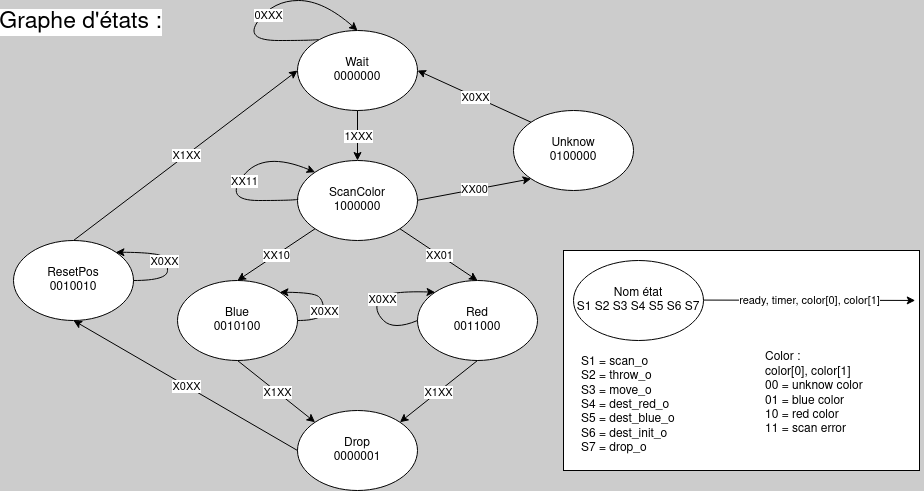

The diagram above was exported from draw.io. Its source (the exported page's mxGraphModel, read from the mxfile embedded in the PNG):
<mxGraphModel dx="4522" dy="1580" grid="1" gridSize="10" guides="1" tooltips="1" connect="1" arrows="1" fold="1" page="1" pageScale="1" pageWidth="827" pageHeight="1169" background="#CCCCCC" math="0" shadow="0">
  <root>
    <mxCell id="0" />
    <mxCell id="1" parent="0" />
    <mxCell id="y3jCGXZuHvWqdp1Jugm8-1" value="&lt;div&gt;Wait&lt;/div&gt;&lt;div&gt;0000000&lt;br&gt;&lt;/div&gt;" style="ellipse;whiteSpace=wrap;html=1;" parent="1" vertex="1">
      <mxGeometry x="-606" y="600" width="120" height="80" as="geometry" />
    </mxCell>
    <mxCell id="y3jCGXZuHvWqdp1Jugm8-2" value="&lt;div&gt;ScanColor&lt;/div&gt;&lt;div&gt;1000000&lt;br&gt;&lt;/div&gt;" style="ellipse;whiteSpace=wrap;html=1;" parent="1" vertex="1">
      <mxGeometry x="-606" y="730" width="120" height="80" as="geometry" />
    </mxCell>
    <mxCell id="y3jCGXZuHvWqdp1Jugm8-3" value="&lt;div&gt;Unknow&lt;/div&gt;&lt;div&gt;0100000&lt;br&gt;&lt;/div&gt;" style="ellipse;whiteSpace=wrap;html=1;" parent="1" vertex="1">
      <mxGeometry x="-390" y="680" width="120" height="80" as="geometry" />
    </mxCell>
    <mxCell id="y3jCGXZuHvWqdp1Jugm8-4" value="&lt;div&gt;Blue&lt;/div&gt;&lt;div&gt;0010100&lt;br&gt;&lt;/div&gt;" style="ellipse;whiteSpace=wrap;html=1;" parent="1" vertex="1">
      <mxGeometry x="-726" y="850" width="120" height="80" as="geometry" />
    </mxCell>
    <mxCell id="y3jCGXZuHvWqdp1Jugm8-5" value="&lt;div&gt;Red&lt;/div&gt;&lt;div&gt;0011000&lt;br&gt;&lt;/div&gt;" style="ellipse;whiteSpace=wrap;html=1;" parent="1" vertex="1">
      <mxGeometry x="-486" y="850" width="120" height="80" as="geometry" />
    </mxCell>
    <mxCell id="y3jCGXZuHvWqdp1Jugm8-6" value="&lt;div&gt;Drop&lt;/div&gt;&lt;div&gt;0000001&lt;br&gt;&lt;/div&gt;" style="ellipse;whiteSpace=wrap;html=1;" parent="1" vertex="1">
      <mxGeometry x="-606" y="980" width="120" height="80" as="geometry" />
    </mxCell>
    <mxCell id="y3jCGXZuHvWqdp1Jugm8-7" value="&lt;div&gt;ResetPos&lt;/div&gt;&lt;div&gt;0010010&lt;br&gt;&lt;/div&gt;" style="ellipse;whiteSpace=wrap;html=1;" parent="1" vertex="1">
      <mxGeometry x="-890" y="810" width="120" height="80" as="geometry" />
    </mxCell>
    <mxCell id="y3jCGXZuHvWqdp1Jugm8-15" value="" style="endArrow=classic;html=1;rounded=0;exitX=0.5;exitY=1;exitDx=0;exitDy=0;" parent="1" source="y3jCGXZuHvWqdp1Jugm8-1" target="y3jCGXZuHvWqdp1Jugm8-2" edge="1">
      <mxGeometry relative="1" as="geometry">
        <mxPoint x="-620" y="780" as="sourcePoint" />
        <mxPoint x="-520" y="780" as="targetPoint" />
      </mxGeometry>
    </mxCell>
    <mxCell id="y3jCGXZuHvWqdp1Jugm8-16" value="1XXX" style="edgeLabel;resizable=0;html=1;align=center;verticalAlign=middle;" parent="y3jCGXZuHvWqdp1Jugm8-15" connectable="0" vertex="1">
      <mxGeometry relative="1" as="geometry" />
    </mxCell>
    <mxCell id="y3jCGXZuHvWqdp1Jugm8-19" value="" style="endArrow=classic;html=1;rounded=0;exitX=0;exitY=1;exitDx=0;exitDy=0;entryX=0.5;entryY=0;entryDx=0;entryDy=0;" parent="1" source="y3jCGXZuHvWqdp1Jugm8-2" target="y3jCGXZuHvWqdp1Jugm8-4" edge="1">
      <mxGeometry relative="1" as="geometry">
        <mxPoint x="-610" y="830" as="sourcePoint" />
        <mxPoint x="-510" y="830" as="targetPoint" />
      </mxGeometry>
    </mxCell>
    <mxCell id="y3jCGXZuHvWqdp1Jugm8-20" value="XX10" style="edgeLabel;resizable=0;html=1;align=center;verticalAlign=middle;" parent="y3jCGXZuHvWqdp1Jugm8-19" connectable="0" vertex="1">
      <mxGeometry relative="1" as="geometry" />
    </mxCell>
    <mxCell id="y3jCGXZuHvWqdp1Jugm8-21" value="" style="endArrow=classic;html=1;rounded=0;exitX=1;exitY=1;exitDx=0;exitDy=0;entryX=0.5;entryY=0;entryDx=0;entryDy=0;" parent="1" source="y3jCGXZuHvWqdp1Jugm8-2" target="y3jCGXZuHvWqdp1Jugm8-5" edge="1">
      <mxGeometry relative="1" as="geometry">
        <mxPoint x="-610" y="830" as="sourcePoint" />
        <mxPoint x="-510" y="830" as="targetPoint" />
      </mxGeometry>
    </mxCell>
    <mxCell id="y3jCGXZuHvWqdp1Jugm8-22" value="XX01" style="edgeLabel;resizable=0;html=1;align=center;verticalAlign=middle;" parent="y3jCGXZuHvWqdp1Jugm8-21" connectable="0" vertex="1">
      <mxGeometry relative="1" as="geometry" />
    </mxCell>
    <mxCell id="y3jCGXZuHvWqdp1Jugm8-23" value="" style="endArrow=classic;html=1;rounded=0;entryX=0;entryY=1;entryDx=0;entryDy=0;" parent="1" target="y3jCGXZuHvWqdp1Jugm8-3" edge="1">
      <mxGeometry relative="1" as="geometry">
        <mxPoint x="-486" y="769.76" as="sourcePoint" />
        <mxPoint x="-386" y="769.76" as="targetPoint" />
      </mxGeometry>
    </mxCell>
    <mxCell id="y3jCGXZuHvWqdp1Jugm8-24" value="XX00" style="edgeLabel;resizable=0;html=1;align=center;verticalAlign=middle;" parent="y3jCGXZuHvWqdp1Jugm8-23" connectable="0" vertex="1">
      <mxGeometry relative="1" as="geometry" />
    </mxCell>
    <mxCell id="y3jCGXZuHvWqdp1Jugm8-25" value="" style="endArrow=classic;html=1;rounded=0;exitX=0.5;exitY=1;exitDx=0;exitDy=0;entryX=0;entryY=0;entryDx=0;entryDy=0;" parent="1" source="y3jCGXZuHvWqdp1Jugm8-4" target="y3jCGXZuHvWqdp1Jugm8-6" edge="1">
      <mxGeometry relative="1" as="geometry">
        <mxPoint x="-610" y="830" as="sourcePoint" />
        <mxPoint x="-510" y="830" as="targetPoint" />
      </mxGeometry>
    </mxCell>
    <mxCell id="y3jCGXZuHvWqdp1Jugm8-26" value="X1XX" style="edgeLabel;resizable=0;html=1;align=center;verticalAlign=middle;" parent="y3jCGXZuHvWqdp1Jugm8-25" connectable="0" vertex="1">
      <mxGeometry relative="1" as="geometry" />
    </mxCell>
    <mxCell id="y3jCGXZuHvWqdp1Jugm8-27" value="" style="endArrow=classic;html=1;rounded=0;exitX=0.5;exitY=1;exitDx=0;exitDy=0;entryX=1;entryY=0;entryDx=0;entryDy=0;" parent="1" source="y3jCGXZuHvWqdp1Jugm8-5" target="y3jCGXZuHvWqdp1Jugm8-6" edge="1">
      <mxGeometry relative="1" as="geometry">
        <mxPoint x="-610" y="870" as="sourcePoint" />
        <mxPoint x="-510" y="870" as="targetPoint" />
      </mxGeometry>
    </mxCell>
    <mxCell id="y3jCGXZuHvWqdp1Jugm8-28" value="X1XX" style="edgeLabel;resizable=0;html=1;align=center;verticalAlign=middle;" parent="y3jCGXZuHvWqdp1Jugm8-27" connectable="0" vertex="1">
      <mxGeometry relative="1" as="geometry" />
    </mxCell>
    <mxCell id="y3jCGXZuHvWqdp1Jugm8-29" value="" style="endArrow=classic;html=1;rounded=0;exitX=0;exitY=0;exitDx=0;exitDy=0;entryX=1;entryY=0.5;entryDx=0;entryDy=0;" parent="1" source="y3jCGXZuHvWqdp1Jugm8-3" target="y3jCGXZuHvWqdp1Jugm8-1" edge="1">
      <mxGeometry relative="1" as="geometry">
        <mxPoint x="-320" y="710" as="sourcePoint" />
        <mxPoint x="-220" y="710" as="targetPoint" />
      </mxGeometry>
    </mxCell>
    <mxCell id="y3jCGXZuHvWqdp1Jugm8-30" value="X0XX" style="edgeLabel;resizable=0;html=1;align=center;verticalAlign=middle;" parent="y3jCGXZuHvWqdp1Jugm8-29" connectable="0" vertex="1">
      <mxGeometry relative="1" as="geometry" />
    </mxCell>
    <mxCell id="y3jCGXZuHvWqdp1Jugm8-31" value="" style="endArrow=classic;html=1;rounded=0;exitX=0;exitY=0.5;exitDx=0;exitDy=0;entryX=0.5;entryY=1;entryDx=0;entryDy=0;" parent="1" source="y3jCGXZuHvWqdp1Jugm8-6" target="y3jCGXZuHvWqdp1Jugm8-7" edge="1">
      <mxGeometry relative="1" as="geometry">
        <mxPoint x="-740" y="1070" as="sourcePoint" />
        <mxPoint x="-640" y="1070" as="targetPoint" />
      </mxGeometry>
    </mxCell>
    <mxCell id="y3jCGXZuHvWqdp1Jugm8-32" value="X0XX" style="edgeLabel;resizable=0;html=1;align=center;verticalAlign=middle;" parent="y3jCGXZuHvWqdp1Jugm8-31" connectable="0" vertex="1">
      <mxGeometry relative="1" as="geometry" />
    </mxCell>
    <mxCell id="y3jCGXZuHvWqdp1Jugm8-33" value="" style="endArrow=classic;html=1;rounded=0;exitX=0.5;exitY=0;exitDx=0;exitDy=0;entryX=0;entryY=0.5;entryDx=0;entryDy=0;" parent="1" source="y3jCGXZuHvWqdp1Jugm8-7" target="y3jCGXZuHvWqdp1Jugm8-1" edge="1">
      <mxGeometry relative="1" as="geometry">
        <mxPoint x="-820" y="820" as="sourcePoint" />
        <mxPoint x="-720" y="820" as="targetPoint" />
      </mxGeometry>
    </mxCell>
    <mxCell id="y3jCGXZuHvWqdp1Jugm8-34" value="X1XX" style="edgeLabel;resizable=0;html=1;align=center;verticalAlign=middle;" parent="y3jCGXZuHvWqdp1Jugm8-33" connectable="0" vertex="1">
      <mxGeometry relative="1" as="geometry" />
    </mxCell>
    <mxCell id="y3jCGXZuHvWqdp1Jugm8-35" value="" style="curved=1;endArrow=classic;html=1;rounded=0;exitX=0.006;exitY=0.485;exitDx=0;exitDy=0;exitPerimeter=0;entryX=0;entryY=0;entryDx=0;entryDy=0;" parent="1" source="y3jCGXZuHvWqdp1Jugm8-2" target="y3jCGXZuHvWqdp1Jugm8-2" edge="1">
      <mxGeometry width="50" height="50" relative="1" as="geometry">
        <mxPoint x="-640" y="770" as="sourcePoint" />
        <mxPoint x="-610" y="740" as="targetPoint" />
        <Array as="points">
          <mxPoint x="-610" y="770" />
          <mxPoint x="-680" y="770" />
          <mxPoint x="-640" y="720" />
        </Array>
      </mxGeometry>
    </mxCell>
    <mxCell id="y3jCGXZuHvWqdp1Jugm8-38" value="XX11" style="edgeLabel;resizable=0;html=1;align=center;verticalAlign=middle;" parent="1" connectable="0" vertex="1">
      <mxGeometry x="-660" y="750" as="geometry" />
    </mxCell>
    <mxCell id="y3jCGXZuHvWqdp1Jugm8-47" value="" style="group" parent="1" vertex="1" connectable="0">
      <mxGeometry x="-340" y="820" width="356" height="220" as="geometry" />
    </mxCell>
    <mxCell id="y3jCGXZuHvWqdp1Jugm8-44" value="" style="rounded=0;whiteSpace=wrap;html=1;" parent="y3jCGXZuHvWqdp1Jugm8-47" vertex="1">
      <mxGeometry width="356" height="220" as="geometry" />
    </mxCell>
    <mxCell id="y3jCGXZuHvWqdp1Jugm8-41" value="&lt;div&gt;Nom état&lt;/div&gt;&lt;div&gt;S1 S2 S3 S4 S5 S6 S7&lt;br&gt;&lt;/div&gt;" style="ellipse;whiteSpace=wrap;html=1;" parent="y3jCGXZuHvWqdp1Jugm8-47" vertex="1">
      <mxGeometry x="10" y="10" width="130" height="80" as="geometry" />
    </mxCell>
    <mxCell id="y3jCGXZuHvWqdp1Jugm8-43" value="&lt;div align=&quot;left&quot;&gt;S1 = scan_o&lt;br&gt;&lt;/div&gt;&lt;div align=&quot;left&quot;&gt;S2 = throw_o&lt;br&gt;&lt;/div&gt;&lt;div align=&quot;left&quot;&gt;S3 = move_o&lt;br&gt;&lt;/div&gt;&lt;div align=&quot;left&quot;&gt;S4 = dest_red_o&lt;br&gt;&lt;/div&gt;&lt;div align=&quot;left&quot;&gt;S5 = dest_blue_o&lt;br&gt;&lt;/div&gt;&lt;div align=&quot;left&quot;&gt;S6 = dest_init_o&lt;br&gt;&lt;/div&gt;&lt;div align=&quot;left&quot;&gt;S7 = drop_o&lt;br&gt;&lt;/div&gt;" style="text;html=1;strokeColor=none;fillColor=none;align=left;verticalAlign=middle;whiteSpace=wrap;rounded=0;" parent="y3jCGXZuHvWqdp1Jugm8-47" vertex="1">
      <mxGeometry x="16" y="100" width="100" height="110" as="geometry" />
    </mxCell>
    <mxCell id="y3jCGXZuHvWqdp1Jugm8-45" value="" style="endArrow=classic;html=1;rounded=0;entryX=0.988;entryY=0.227;entryDx=0;entryDy=0;entryPerimeter=0;" parent="y3jCGXZuHvWqdp1Jugm8-47" target="y3jCGXZuHvWqdp1Jugm8-44" edge="1">
      <mxGeometry relative="1" as="geometry">
        <mxPoint x="140" y="49.58000000000004" as="sourcePoint" />
        <mxPoint x="240" y="50" as="targetPoint" />
      </mxGeometry>
    </mxCell>
    <mxCell id="y3jCGXZuHvWqdp1Jugm8-46" value="ready, timer, color[0], color[1]" style="edgeLabel;resizable=0;html=1;align=center;verticalAlign=middle;" parent="y3jCGXZuHvWqdp1Jugm8-45" connectable="0" vertex="1">
      <mxGeometry relative="1" as="geometry" />
    </mxCell>
    <mxCell id="y3jCGXZuHvWqdp1Jugm8-48" value="&lt;div&gt;Color :&lt;br&gt;&lt;/div&gt;&lt;div&gt;color[0], color[1]&lt;/div&gt;&lt;div&gt;00 = unknow color&lt;br&gt;&lt;/div&gt;&lt;div&gt;01 = blue color&lt;br&gt;&lt;/div&gt;&lt;div&gt;10 = red color&lt;br&gt;&lt;/div&gt;&lt;div&gt;11 = scan error&lt;br&gt;&lt;br&gt;&lt;br&gt;&lt;/div&gt;&lt;div&gt;&lt;br&gt;&lt;/div&gt;" style="text;html=1;strokeColor=none;fillColor=none;align=left;verticalAlign=middle;whiteSpace=wrap;rounded=0;" parent="y3jCGXZuHvWqdp1Jugm8-47" vertex="1">
      <mxGeometry x="200" y="100" width="120" height="130" as="geometry" />
    </mxCell>
    <mxCell id="q86LBQUy5JXzFckVyM0a-2" value="Graphe d'états :" style="edgeLabel;resizable=0;html=1;align=center;verticalAlign=middle;fontSize=23;" parent="1" connectable="0" vertex="1">
      <mxGeometry x="-750.0031836879905" y="679.9995590489214" as="geometry">
        <mxPoint x="-73" y="-88" as="offset" />
      </mxGeometry>
    </mxCell>
    <mxCell id="NpYBlTmhUXJ_ZhL5GGi5-1" value="" style="curved=1;endArrow=classic;html=1;rounded=0;exitX=0.006;exitY=0.485;exitDx=0;exitDy=0;exitPerimeter=0;entryX=0.5;entryY=0;entryDx=0;entryDy=0;" edge="1" parent="1" target="y3jCGXZuHvWqdp1Jugm8-1">
      <mxGeometry width="50" height="50" relative="1" as="geometry">
        <mxPoint x="-585" y="609" as="sourcePoint" />
        <mxPoint x="-568" y="582" as="targetPoint" />
        <Array as="points">
          <mxPoint x="-590" y="610" />
          <mxPoint x="-660" y="610" />
          <mxPoint x="-630" y="570" />
          <mxPoint x="-580" y="570" />
        </Array>
      </mxGeometry>
    </mxCell>
    <mxCell id="NpYBlTmhUXJ_ZhL5GGi5-2" value="0XXX" style="edgeLabel;resizable=0;html=1;align=center;verticalAlign=middle;" connectable="0" vertex="1" parent="1">
      <mxGeometry x="-630" y="590" as="geometry">
        <mxPoint x="-6" y="-6" as="offset" />
      </mxGeometry>
    </mxCell>
    <mxCell id="NpYBlTmhUXJ_ZhL5GGi5-3" value="" style="curved=1;endArrow=classic;html=1;rounded=0;exitX=1;exitY=0.5;exitDx=0;exitDy=0;entryX=1;entryY=0;entryDx=0;entryDy=0;" edge="1" parent="1" source="y3jCGXZuHvWqdp1Jugm8-4" target="y3jCGXZuHvWqdp1Jugm8-4">
      <mxGeometry width="50" height="50" relative="1" as="geometry">
        <mxPoint x="-531" y="899" as="sourcePoint" />
        <mxPoint x="-514" y="872" as="targetPoint" />
        <Array as="points">
          <mxPoint x="-580" y="890" />
          <mxPoint x="-580" y="870" />
          <mxPoint x="-590" y="862" />
        </Array>
      </mxGeometry>
    </mxCell>
    <mxCell id="NpYBlTmhUXJ_ZhL5GGi5-4" value="X0XX" style="edgeLabel;resizable=0;html=1;align=center;verticalAlign=middle;" connectable="0" vertex="1" parent="1">
      <mxGeometry x="-580" y="880" as="geometry" />
    </mxCell>
    <mxCell id="NpYBlTmhUXJ_ZhL5GGi5-6" value="" style="curved=1;endArrow=classic;html=1;rounded=0;exitX=0;exitY=0.5;exitDx=0;exitDy=0;entryX=0;entryY=0;entryDx=0;entryDy=0;" edge="1" parent="1" source="y3jCGXZuHvWqdp1Jugm8-5" target="y3jCGXZuHvWqdp1Jugm8-5">
      <mxGeometry width="50" height="50" relative="1" as="geometry">
        <mxPoint x="-532" y="918" as="sourcePoint" />
        <mxPoint x="-550" y="890" as="targetPoint" />
        <Array as="points">
          <mxPoint x="-510" y="900" />
          <mxPoint x="-530" y="880" />
          <mxPoint x="-520" y="860" />
        </Array>
      </mxGeometry>
    </mxCell>
    <mxCell id="NpYBlTmhUXJ_ZhL5GGi5-5" value="X0XX" style="edgeLabel;resizable=0;html=1;align=center;verticalAlign=middle;" connectable="0" vertex="1" parent="1">
      <mxGeometry x="-530" y="880" as="geometry">
        <mxPoint x="8" y="-12" as="offset" />
      </mxGeometry>
    </mxCell>
    <mxCell id="NpYBlTmhUXJ_ZhL5GGi5-7" value="" style="curved=1;endArrow=classic;html=1;rounded=0;exitX=1;exitY=0.5;exitDx=0;exitDy=0;entryX=1;entryY=0;entryDx=0;entryDy=0;" edge="1" parent="1" source="y3jCGXZuHvWqdp1Jugm8-7" target="y3jCGXZuHvWqdp1Jugm8-7">
      <mxGeometry width="50" height="50" relative="1" as="geometry">
        <mxPoint x="-762" y="850" as="sourcePoint" />
        <mxPoint x="-780" y="822" as="targetPoint" />
        <Array as="points">
          <mxPoint x="-736" y="850" />
          <mxPoint x="-736" y="830" />
          <mxPoint x="-746" y="822" />
        </Array>
      </mxGeometry>
    </mxCell>
    <mxCell id="NpYBlTmhUXJ_ZhL5GGi5-8" value="X0XX" style="edgeLabel;resizable=0;html=1;align=center;verticalAlign=middle;" connectable="0" vertex="1" parent="1">
      <mxGeometry x="-740" y="830" as="geometry" />
    </mxCell>
  </root>
</mxGraphModel>